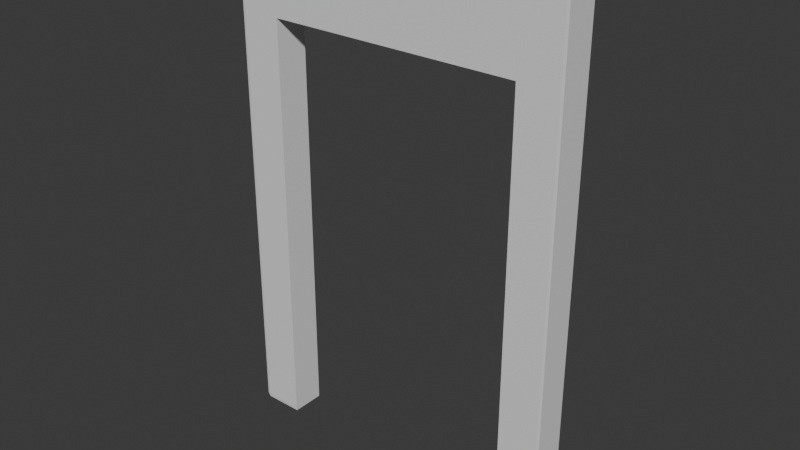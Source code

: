 # Source: doorway_01.blend  (saved by Blender 5.0.119; exported with 4.5.12 LTS)
import bpy
from mathutils import Matrix  # noqa: F401  (used for matrix-valued properties, if any)

bpy.ops.wm.read_factory_settings(use_empty=True)
scene = bpy.context.scene
scene.name = 'Scene'

# ---- collections
col_collection = bpy.data.collections.new('Collection'); scene.collection.children.link(col_collection)

# ---- materials (node trees are filled in below, after node groups)
mat_material = bpy.data.materials.new('Material')
mat_material.alpha_threshold = 0.0
mat_material.use_backface_culling_lightprobe_volume = False
mat_material.roughness = 0.5
mat_material.line_color = (0.0, 0.0, 0.0, 1.0)

# ---- material node trees
mat_material.use_nodes = True; mat_material.node_tree.nodes.clear()
_N = mat_material.node_tree.nodes; _L = mat_material.node_tree.links
n0 = _N.new('ShaderNodeOutputMaterial'); n0.name = 'Material Output'; n0.location = (200, 100)
n1 = _N.new('ShaderNodeBsdfPrincipled'); n1.name = 'Principled BSDF'; n1.location = (-200, 100)
_L.new(n1.outputs[0], n0.inputs[0])
n0.is_active_output = True

# ---- world
world_world = bpy.data.worlds.new('World'); scene.world = world_world
world_world.use_nodes = True; world_world.node_tree.nodes.clear()
_N = world_world.node_tree.nodes; _L = world_world.node_tree.links
n0 = _N.new('ShaderNodeOutputWorld'); n0.name = 'World Output'; n0.location = (200, 100)
n1 = _N.new('ShaderNodeBackground'); n1.name = 'Background'; n1.location = (-200, 100)
n1.inputs[0].default_value = (0.05088, 0.05088, 0.05088, 1.0)
_L.new(n1.outputs[0], n0.inputs[0])
n0.is_active_output = True
world_world.color = (0.05088, 0.05088, 0.05088)
world_world.sun_shadow_jitter_overblur = 0.0

# ---- meshes
me_cube = bpy.data.meshes.new('Cube')
me_cube.from_pydata([(0.985, 0.1, 2.977), (0.985, 0.0985, 3.0), (1.0, 0.0985, 2.977), (0.985, 0.0985, 0.0), (0.985, 0.1, 0.0225), (1.0, 0.0985, 0.0225), (1.0, -0.0985, 2.977), (0.985, -0.0985, 3.0), (0.985, -0.1, 2.977), (1.0, -0.0985, 0.0225), (0.985, -0.1, 0.0225), (0.985, -0.0985, 0.0), (-0.985, 0.1, 2.977), (-1.0, 0.0985, 2.977), (-0.985, 0.0985, 3.0), (-1.0, 0.0985, 0.0225), (-0.985, 0.1, 0.0225), (-0.985, 0.0985, 0.0), (-1.0, -0.0985, 2.977), (-0.985, -0.1, 2.977), (-0.985, -0.0985, 3.0), (-0.985, -0.0985, 0.0), (-0.985, -0.1, 0.0225), (-1.0, -0.0985, 0.0225), (-0.75, 0.0985, 0.0), (0.75, 0.0985, 0.0), (-0.75, 0.1, 0.0225), (0.75, 0.1, 0.0225), (-0.75, -0.0985, 0.0), (0.75, -0.0985, 0.0), (0.75, -0.1, 0.0225), (-0.75, -0.1, 0.0225), (-0.75, 0.1, 2.5), (0.75, 0.1, 2.5), (0.75, -0.1, 2.5), (-0.75, -0.1, 2.5)], [], [(0, 1, 2), (3, 4, 5), (6, 7, 8), (9, 10, 11), (12, 13, 14), (15, 16, 17), (18, 19, 20), (21, 22, 23), (17, 21, 23, 15), (24, 17, 16, 26), (27, 4, 3, 25), (2, 5, 4, 0), (22, 19, 18, 23), (8, 10, 9, 6), (12, 16, 15, 13), (7, 20, 19, 8), (1, 7, 6, 2), (29, 11, 10, 30), (22, 21, 28, 31), (20, 14, 13, 18), (14, 1, 0, 12), (11, 3, 5, 9), (16, 12, 0, 4, 27, 33, 32, 26), (5, 2, 6, 9), (1, 14, 20, 7), (3, 11, 29, 25), (21, 17, 24, 28), (30, 10, 8, 19, 22, 31, 35, 34), (23, 18, 13, 15), (24, 26, 32, 35, 31, 28), (29, 30, 34, 33, 27, 25), (32, 33, 34, 35)])
_uv = me_cube.uv_layers.new(name='UVMap')
_uv.uv.foreach_set('vector', [0.6231, 0.4981, 0.6259, 0.5, 0.6231, 0.5014, 0.3731, 0.5019, 0.375, 0.4991, 0.3764, 0.5019, 0.6231, 0.7486, 0.6259, 0.75, 0.6231, 0.7519, 0.3764, 0.7481, 0.375, 0.7509, 0.3731, 0.7481, 0.6231, 0.2514, 0.6231, 0.2481, 0.625, 0.2494, 0.125, 0.5019, 0.1269, 0.5, 0.1269, 0.5019, 0.6231, 0.001875, 0.6231, 0.0, 0.625, 0.001875, 0.1269, 0.7481, 0.1269, 0.75, 0.125, 0.7481, 0.1269, 0.5019, 0.1269, 0.7481, 0.125, 0.7481, 0.125, 0.5019, 0.1563, 0.5019, 0.1269, 0.5019, 0.1269, 0.5, 0.1565, 0.4999, 0.3454, 0.4992, 0.375, 0.4991, 0.3731, 0.5019, 0.3438, 0.5019, 0.6231, 0.5014, 0.3764, 0.5019, 0.375, 0.4991, 0.6231, 0.4981, 0.3769, 0.0, 0.6231, 0.0, 0.6231, 0.001875, 0.3769, 0.001875, 0.6231, 0.7519, 0.375, 0.7509, 0.3764, 0.7481, 0.6231, 0.7486, 0.6231, 0.2514, 0.3769, 0.2519, 0.3769, 0.2481, 0.6231, 0.2481, 0.6259, 0.75, 0.625, 0.9981, 0.6231, 0.9981, 0.6231, 0.7519, 0.6259, 0.5, 0.6259, 0.75, 0.6231, 0.7486, 0.6231, 0.5014, 0.3438, 0.7481, 0.3731, 0.7481, 0.375, 0.7509, 0.3454, 0.7508, 0.1269, 0.75, 0.1269, 0.7481, 0.1562, 0.7481, 0.1565, 0.7501, 0.625, 0.001875, 0.625, 0.2494, 0.6231, 0.2481, 0.6231, 0.001875, 0.625, 0.2494, 0.6259, 0.5, 0.6231, 0.4981, 0.6231, 0.2514, 0.3731, 0.7481, 0.3731, 0.5019, 0.3764, 0.5019, 0.3764, 0.7481, 0.3769, 0.2519, 0.6231, 0.2514, 0.6231, 0.4981, 0.375, 0.4991, 0.3752, 0.4696, 0.5831, 0.4688, 0.5833, 0.2809, 0.3767, 0.2814, 0.3764, 0.5019, 0.6231, 0.5014, 0.6231, 0.7486, 0.3764, 0.7481, 0.6259, 0.5, 0.8731, 0.5019, 0.8731, 0.7481, 0.6259, 0.75, 0.3731, 0.5019, 0.3731, 0.7481, 0.3438, 0.7481, 0.3438, 0.5019, 0.1269, 0.7481, 0.1269, 0.5019, 0.1563, 0.5019, 0.1562, 0.7481, 0.3752, 0.7804, 0.375, 0.7509, 0.6231, 0.7519, 0.6231, 0.9981, 0.3769, 0.9981, 0.3767, 0.9686, 0.5833, 0.9687, 0.5831, 0.7811, 0.3769, 0.001875, 0.6231, 0.001875, 0.6231, 0.2481, 0.3769, 0.2481, 0.375, 0.2071, 0.3773, 0.2083, 0.625, 0.2083, 0.625, 0.04167, 0.3773, 0.04167, 0.375, 0.04292, 0.375, 0.7071, 0.3773, 0.7083, 0.625, 0.7083, 0.625, 0.5417, 0.3773, 0.5417, 0.375, 0.5429, 0.875, 0.5417, 0.625, 0.5417, 0.625, 0.7083, 0.875, 0.7083])
me_cube.materials.append(mat_material)
me_cube.use_mirror_vertex_groups = False
me_cube.update()

# ---- objects
ob_wallsection01_col = bpy.data.objects.new('wallSection01-col', me_cube)

# ---- transforms, parenting, visibility, modifiers, constraints
ob_wallsection01_col.location = (0.0, 0.0, 0.0)
ob_wallsection01_col.lock_rotations_4d = False
ob_wallsection01_col.empty_display_type = 'ARROWS'
ob_wallsection01_col.lineart.crease_threshold = 0.0

# ---- collection membership
col_collection.objects.link(ob_wallsection01_col)

# ---- scene / render settings (as saved in the file)
scene.frame_start = 1; scene.frame_end = 250; scene.frame_set(1)
scene.render.engine = 'BLENDER_EEVEE_NEXT'
scene.render.bake_bias = 0.0
scene.render.bake_samples = 0
scene.cycles.sampling_pattern = 'TABULATED_SOBOL'
scene.eevee.use_volume_custom_range = False
bpy.context.view_layer.update()

# ---- added for rendering (the .blend has no active camera and no usable light): camera, sun
cam_auto = bpy.data.cameras.new('AutoCamera')
cam_auto.lens = 50.0
cam_auto.sensor_width = 36.0
cam_auto.clip_end = 1000.0
ob_auto_camera = bpy.data.objects.new('AutoCamera', cam_auto)
scene.collection.objects.link(ob_auto_camera)
ob_auto_camera.location = (3.34107, -4.00929, 4.17286)
ob_auto_camera.rotation_euler = (1.09748, -7.21219e-08, 0.694738)
scene.camera = ob_auto_camera
light_auto_sun = bpy.data.lights.new('AutoSun', 'SUN')
light_auto_sun.energy = 3.0
light_auto_sun.angle = 0.0523599
ob_auto_sun = bpy.data.objects.new('AutoSun', light_auto_sun)
scene.collection.objects.link(ob_auto_sun)
ob_auto_sun.rotation_euler = (0.872665, 0.174533, 0.523599)
bpy.context.view_layer.update()
